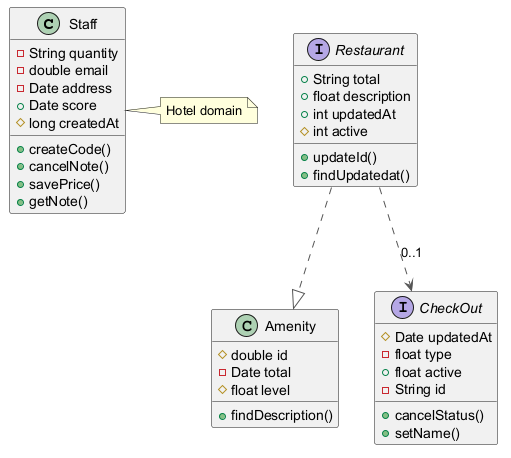

The diagram above was rendered by PlantUML. Its source (embedded in the PNG):
@startuml
skinparam ArrowColor #555555
class Staff {
  -String quantity
  -double email
  -Date address
  +Date score
  #long createdAt
  +createCode()
  +cancelNote()
  +savePrice()
  +getNote()
}
class Amenity {
  #double id
  -Date total
  #float level
  +findDescription()
}
interface Restaurant {
  +String total
  +float description
  +int updatedAt
  #int active
  +updateId()
  +findUpdatedat()
}
interface CheckOut {
  #Date updatedAt
  -float type
  +float active
  -String id
  +cancelStatus()
  +setName()
}
Restaurant ..> CheckOut : "0..1"
Restaurant ..|> Amenity
note right of Staff : Hotel domain
@enduml